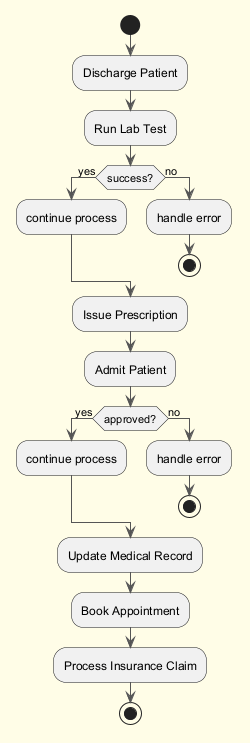

The diagram above was rendered by PlantUML. Its source (embedded in the PNG):
@startuml
skinparam backgroundColor #FFFDE7
skinparam classBackgroundColor #FFF9C4
skinparam classBorderColor #F57F17
skinparam ArrowColor #555555
start
:Discharge Patient;
:Run Lab Test;
if (success?) then (yes)
:continue process;
else (no)
:handle error;
stop
endif
:Issue Prescription;
:Admit Patient;
if (approved?) then (yes)
:continue process;
else (no)
:handle error;
stop
endif
:Update Medical Record;
:Book Appointment;
:Process Insurance Claim;
stop
@enduml